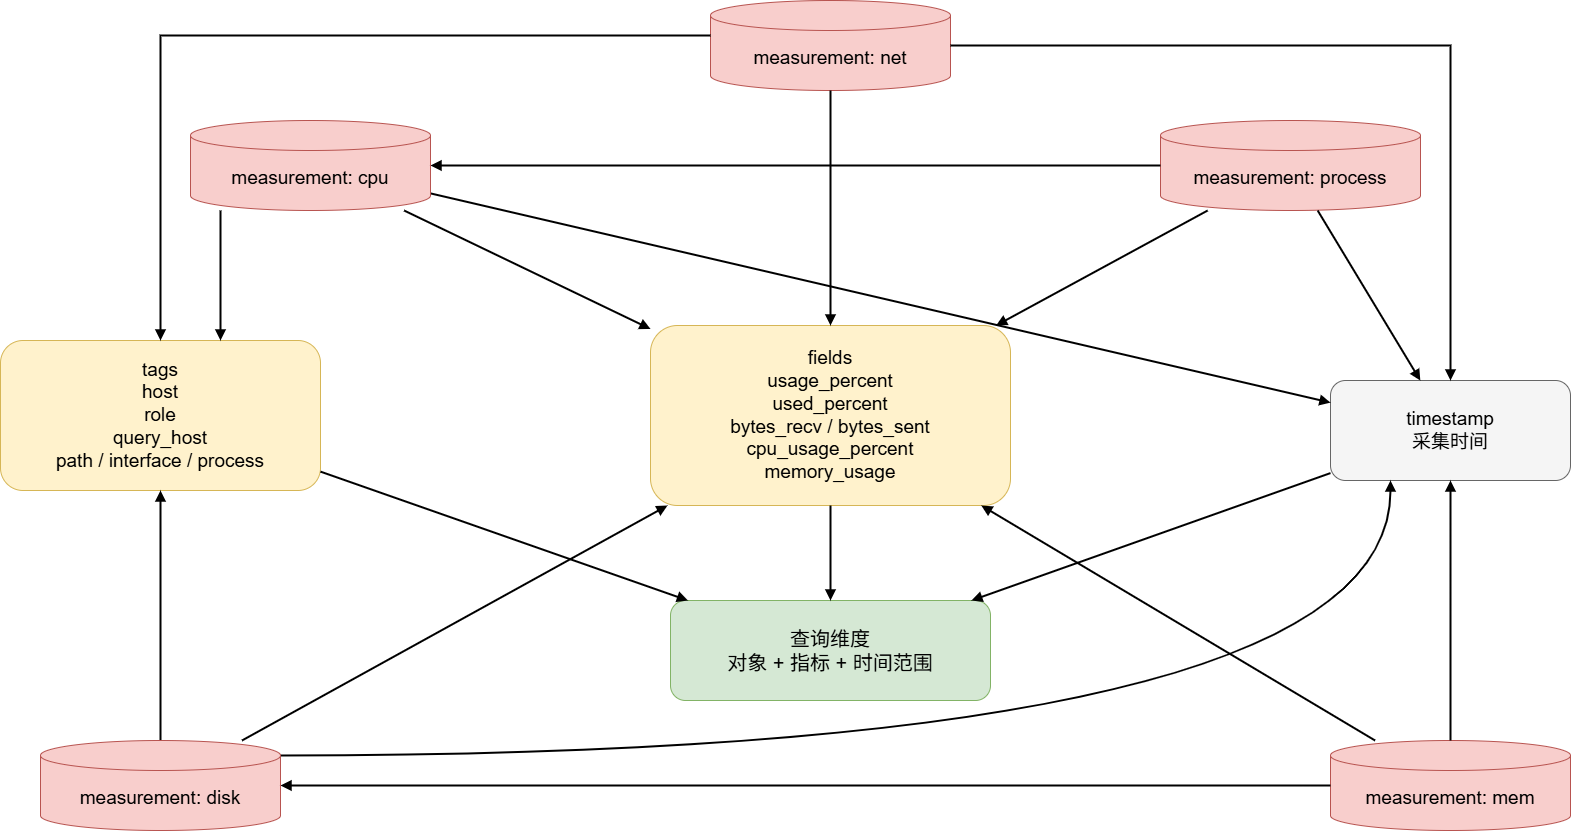

The diagram above was exported from draw.io. Its source (the exported page's mxGraphModel, read from the mxfile embedded in the PNG):
<mxGraphModel dx="1646" dy="1103" grid="1" gridSize="10" guides="1" tooltips="1" connect="1" arrows="1" fold="1" page="1" pageScale="1" pageWidth="2600" pageHeight="1800" math="0" shadow="0">
  <root>
    <mxCell id="0" />
    <mxCell id="1" parent="0" />
    <mxCell id="3" parent="1" style="shape=cylinder3;whiteSpace=wrap;html=1;boundedLbl=1;fillColor=#f8cecc;strokeColor=#b85450;fontSize=19;" value="measurement: mem" vertex="1">
      <mxGeometry height="90" width="240" x="1540" y="760" as="geometry" />
    </mxCell>
    <mxCell id="5" parent="1" style="shape=cylinder3;whiteSpace=wrap;html=1;boundedLbl=1;fillColor=#f8cecc;strokeColor=#b85450;fontSize=19;" value="measurement: net" vertex="1">
      <mxGeometry height="90" width="240" x="920" y="20" as="geometry" />
    </mxCell>
    <mxCell id="6" parent="1" style="shape=cylinder3;whiteSpace=wrap;html=1;boundedLbl=1;fillColor=#f8cecc;strokeColor=#b85450;fontSize=19;" value="measurement: process" vertex="1">
      <mxGeometry height="90" width="260" x="1370" y="140" as="geometry" />
    </mxCell>
    <mxCell id="7" parent="1" style="rounded=1;whiteSpace=wrap;html=1;fillColor=#fff2cc;strokeColor=#d6b656;fontSize=19;" value="tags&lt;div&gt;host&lt;/div&gt;&lt;div&gt;role&lt;/div&gt;&lt;div&gt;query_host&lt;/div&gt;&lt;div&gt;path / interface / process&lt;/div&gt;" vertex="1">
      <mxGeometry height="150" width="320" x="210" y="360" as="geometry" />
    </mxCell>
    <mxCell id="8" parent="1" style="rounded=1;whiteSpace=wrap;html=1;fillColor=#fff2cc;strokeColor=#d6b656;fontSize=19;" value="fields&lt;div&gt;usage_percent&lt;/div&gt;&lt;div&gt;used_percent&lt;/div&gt;&lt;div&gt;bytes_recv / bytes_sent&lt;/div&gt;&lt;div&gt;cpu_usage_percent&lt;/div&gt;&lt;div&gt;memory_usage&lt;/div&gt;" vertex="1">
      <mxGeometry height="180" width="360" x="860" y="345" as="geometry" />
    </mxCell>
    <mxCell id="9" parent="1" style="rounded=1;whiteSpace=wrap;html=1;fillColor=#f5f5f5;strokeColor=#666666;fontSize=19;" value="timestamp&lt;div&gt;采集时间&lt;/div&gt;" vertex="1">
      <mxGeometry height="100" width="240" x="1540" y="400" as="geometry" />
    </mxCell>
    <mxCell id="10" parent="1" style="rounded=1;whiteSpace=wrap;html=1;fillColor=#d5e8d4;strokeColor=#82b366;fontSize=20;" value="查询维度&lt;div&gt;对象 + 指标 + 时间范围&lt;/div&gt;" vertex="1">
      <mxGeometry height="100" width="320" x="880" y="620" as="geometry" />
    </mxCell>
    <mxCell id="13" edge="1" parent="1" source="4" style="rounded=0;orthogonalLoop=1;jettySize=auto;html=1;endArrow=block;endFill=1;strokeWidth=2;" target="7">
      <mxGeometry relative="1" as="geometry" />
    </mxCell>
    <mxCell id="14" edge="1" parent="1" source="5" style="edgeStyle=orthogonalEdgeStyle;rounded=0;orthogonalLoop=1;jettySize=auto;html=1;endArrow=block;endFill=1;strokeWidth=2;" target="7">
      <mxGeometry relative="1" as="geometry">
        <Array as="points">
          <mxPoint x="370" y="55" />
        </Array>
      </mxGeometry>
    </mxCell>
    <mxCell id="15" edge="1" parent="1" source="2" style="edgeStyle=orthogonalEdgeStyle;rounded=0;orthogonalLoop=1;jettySize=auto;html=1;endArrow=block;endFill=1;strokeWidth=2;curved=1;" target="7">
      <mxGeometry relative="1" as="geometry">
        <Array as="points">
          <mxPoint x="430" y="290" />
          <mxPoint x="430" y="290" />
        </Array>
      </mxGeometry>
    </mxCell>
    <mxCell id="16" edge="1" parent="1" source="2" style="rounded=0;orthogonalLoop=1;jettySize=auto;html=1;endArrow=block;endFill=1;strokeWidth=2;" target="8">
      <mxGeometry relative="1" as="geometry" />
    </mxCell>
    <mxCell id="17" edge="1" parent="1" source="3" style="rounded=0;orthogonalLoop=1;jettySize=auto;html=1;endArrow=block;endFill=1;strokeWidth=2;" target="8">
      <mxGeometry relative="1" as="geometry" />
    </mxCell>
    <mxCell id="18" edge="1" parent="1" source="4" style="rounded=0;orthogonalLoop=1;jettySize=auto;html=1;endArrow=block;endFill=1;strokeWidth=2;" target="8">
      <mxGeometry relative="1" as="geometry" />
    </mxCell>
    <mxCell id="19" edge="1" parent="1" source="5" style="rounded=0;orthogonalLoop=1;jettySize=auto;html=1;endArrow=block;endFill=1;strokeWidth=2;" target="8">
      <mxGeometry relative="1" as="geometry" />
    </mxCell>
    <mxCell id="20" edge="1" parent="1" source="6" style="rounded=0;orthogonalLoop=1;jettySize=auto;html=1;endArrow=block;endFill=1;strokeWidth=2;" target="8">
      <mxGeometry relative="1" as="geometry" />
    </mxCell>
    <mxCell id="21" edge="1" parent="1" source="2" style="rounded=0;orthogonalLoop=1;jettySize=auto;html=1;endArrow=block;endFill=1;strokeWidth=2;" target="9">
      <mxGeometry relative="1" as="geometry" />
    </mxCell>
    <mxCell id="22" edge="1" parent="1" source="3" style="edgeStyle=orthogonalEdgeStyle;rounded=0;orthogonalLoop=1;jettySize=auto;html=1;endArrow=block;endFill=1;strokeWidth=2;" target="9">
      <mxGeometry relative="1" as="geometry" />
    </mxCell>
    <mxCell id="23" edge="1" parent="1" source="4" style="rounded=0;orthogonalLoop=1;jettySize=auto;html=1;endArrow=block;endFill=1;strokeWidth=2;entryX=0.25;entryY=1;entryDx=0;entryDy=0;edgeStyle=orthogonalEdgeStyle;curved=1;exitX=1;exitY=0;exitDx=0;exitDy=15;exitPerimeter=0;" target="9">
      <mxGeometry relative="1" as="geometry" />
    </mxCell>
    <mxCell id="24" edge="1" parent="1" source="5" style="edgeStyle=orthogonalEdgeStyle;rounded=0;orthogonalLoop=1;jettySize=auto;html=1;endArrow=block;endFill=1;strokeWidth=2;" target="9">
      <mxGeometry relative="1" as="geometry" />
    </mxCell>
    <mxCell id="25" edge="1" parent="1" source="6" style="rounded=0;orthogonalLoop=1;jettySize=auto;html=1;endArrow=block;endFill=1;strokeWidth=2;" target="9">
      <mxGeometry relative="1" as="geometry" />
    </mxCell>
    <mxCell id="26" edge="1" parent="1" source="7" style="rounded=0;orthogonalLoop=1;jettySize=auto;html=1;endArrow=block;endFill=1;strokeWidth=2;" target="10">
      <mxGeometry relative="1" as="geometry" />
    </mxCell>
    <mxCell id="27" edge="1" parent="1" source="8" style="rounded=0;orthogonalLoop=1;jettySize=auto;html=1;endArrow=block;endFill=1;strokeWidth=2;" target="10">
      <mxGeometry relative="1" as="geometry" />
    </mxCell>
    <mxCell id="28" edge="1" parent="1" source="9" style="rounded=0;orthogonalLoop=1;jettySize=auto;html=1;endArrow=block;endFill=1;strokeWidth=2;" target="10">
      <mxGeometry relative="1" as="geometry" />
    </mxCell>
    <mxCell id="d570BmLntVTXjd1QGY6--28" edge="1" parent="1" source="6" style="rounded=0;orthogonalLoop=1;jettySize=auto;html=1;endArrow=block;endFill=1;strokeWidth=2;entryX=1;entryY=0.5;entryDx=0;entryDy=0;entryPerimeter=0;exitX=0;exitY=0.5;exitDx=0;exitDy=0;exitPerimeter=0;" target="2" value="">
      <mxGeometry relative="1" as="geometry">
        <mxPoint x="1370" y="130" as="sourcePoint" />
        <mxPoint x="580" y="167.98076923076906" as="targetPoint" />
      </mxGeometry>
    </mxCell>
    <mxCell id="2" parent="1" style="shape=cylinder3;whiteSpace=wrap;html=1;boundedLbl=1;fillColor=#f8cecc;strokeColor=#b85450;fontSize=19;" value="measurement: cpu" vertex="1">
      <mxGeometry height="90" width="240" x="400" y="140" as="geometry" />
    </mxCell>
    <mxCell id="d570BmLntVTXjd1QGY6--29" edge="1" parent="1" source="3" style="rounded=0;orthogonalLoop=1;jettySize=auto;html=1;endArrow=block;endFill=1;strokeWidth=2;" target="4" value="">
      <mxGeometry relative="1" as="geometry">
        <mxPoint x="1540" y="805" as="sourcePoint" />
        <mxPoint x="440" y="510" as="targetPoint" />
      </mxGeometry>
    </mxCell>
    <mxCell id="4" parent="1" style="shape=cylinder3;whiteSpace=wrap;html=1;boundedLbl=1;fillColor=#f8cecc;strokeColor=#b85450;fontSize=19;" value="measurement: disk" vertex="1">
      <mxGeometry height="90" width="240" x="250" y="760" as="geometry" />
    </mxCell>
  </root>
</mxGraphModel>